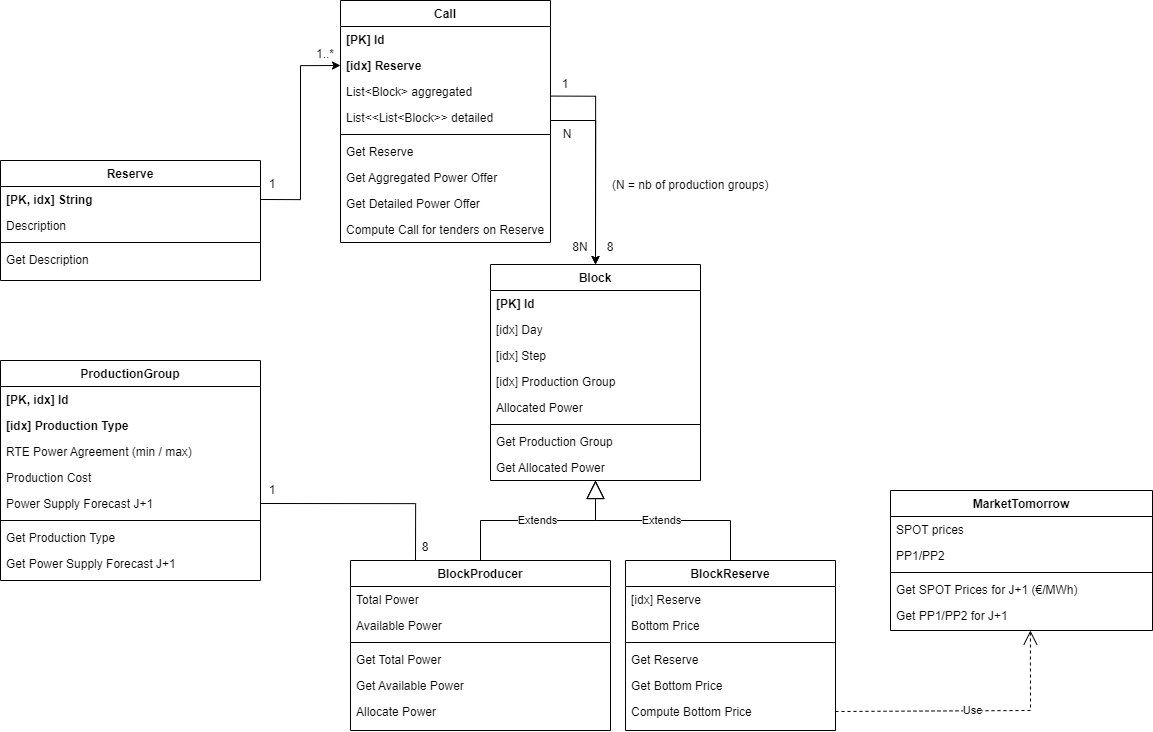

The diagram above was exported from draw.io. Its source (the exported page's mxGraphModel, read from the mxfile embedded in the PNG):
<mxGraphModel dx="4060" dy="2604" grid="1" gridSize="10" guides="1" tooltips="1" connect="1" arrows="1" fold="1" page="1" pageScale="1" pageWidth="1100" pageHeight="850" background="none" math="0" shadow="0">
  <root>
    <mxCell id="0" />
    <mxCell id="1" parent="0" />
    <mxCell id="2" value="Reserve" style="swimlane;fontStyle=1;align=center;verticalAlign=top;childLayout=stackLayout;horizontal=1;startSize=26;horizontalStack=0;resizeParent=1;resizeLast=0;collapsible=1;marginBottom=0;rounded=0;shadow=0;strokeWidth=1;" vertex="1" parent="1">
      <mxGeometry x="-760" y="-100" width="260" height="120" as="geometry">
        <mxRectangle x="130" y="380" width="160" height="26" as="alternateBounds" />
      </mxGeometry>
    </mxCell>
    <mxCell id="3" value="[PK, idx] String" style="text;align=left;verticalAlign=top;spacingLeft=4;spacingRight=4;overflow=hidden;rotatable=0;points=[[0,0.5],[1,0.5]];portConstraint=eastwest;fontStyle=1" vertex="1" parent="2">
      <mxGeometry y="26" width="260" height="26" as="geometry" />
    </mxCell>
    <mxCell id="4" value="Description" style="text;align=left;verticalAlign=top;spacingLeft=4;spacingRight=4;overflow=hidden;rotatable=0;points=[[0,0.5],[1,0.5]];portConstraint=eastwest;" vertex="1" parent="2">
      <mxGeometry y="52" width="260" height="26" as="geometry" />
    </mxCell>
    <mxCell id="5" value="" style="line;html=1;strokeWidth=1;align=left;verticalAlign=middle;spacingTop=-1;spacingLeft=3;spacingRight=3;rotatable=0;labelPosition=right;points=[];portConstraint=eastwest;" vertex="1" parent="2">
      <mxGeometry y="78" width="260" height="8" as="geometry" />
    </mxCell>
    <mxCell id="6" value="Get Description" style="text;align=left;verticalAlign=top;spacingLeft=4;spacingRight=4;overflow=hidden;rotatable=0;points=[[0,0.5],[1,0.5]];portConstraint=eastwest;fontStyle=0" vertex="1" parent="2">
      <mxGeometry y="86" width="260" height="26" as="geometry" />
    </mxCell>
    <mxCell id="7" value="ProductionGroup" style="swimlane;fontStyle=1;align=center;verticalAlign=top;childLayout=stackLayout;horizontal=1;startSize=26;horizontalStack=0;resizeParent=1;resizeLast=0;collapsible=1;marginBottom=0;rounded=0;shadow=0;strokeWidth=1;" vertex="1" parent="1">
      <mxGeometry x="-760" y="100" width="260" height="220" as="geometry">
        <mxRectangle x="340" y="380" width="170" height="26" as="alternateBounds" />
      </mxGeometry>
    </mxCell>
    <mxCell id="8" value="[PK, idx] Id" style="text;align=left;verticalAlign=top;spacingLeft=4;spacingRight=4;overflow=hidden;rotatable=0;points=[[0,0.5],[1,0.5]];portConstraint=eastwest;fontStyle=1" vertex="1" parent="7">
      <mxGeometry y="26" width="260" height="26" as="geometry" />
    </mxCell>
    <mxCell id="9" value="[idx] Production Type" style="text;align=left;verticalAlign=top;spacingLeft=4;spacingRight=4;overflow=hidden;rotatable=0;points=[[0,0.5],[1,0.5]];portConstraint=eastwest;fontStyle=1" vertex="1" parent="7">
      <mxGeometry y="52" width="260" height="26" as="geometry" />
    </mxCell>
    <mxCell id="10" value="RTE Power Agreement (min / max)" style="text;align=left;verticalAlign=top;spacingLeft=4;spacingRight=4;overflow=hidden;rotatable=0;points=[[0,0.5],[1,0.5]];portConstraint=eastwest;" vertex="1" parent="7">
      <mxGeometry y="78" width="260" height="26" as="geometry" />
    </mxCell>
    <mxCell id="11" value="Production Cost" style="text;align=left;verticalAlign=top;spacingLeft=4;spacingRight=4;overflow=hidden;rotatable=0;points=[[0,0.5],[1,0.5]];portConstraint=eastwest;" vertex="1" parent="7">
      <mxGeometry y="104" width="260" height="26" as="geometry" />
    </mxCell>
    <mxCell id="12" value="Power Supply Forecast J+1" style="text;align=left;verticalAlign=top;spacingLeft=4;spacingRight=4;overflow=hidden;rotatable=0;points=[[0,0.5],[1,0.5]];portConstraint=eastwest;" vertex="1" parent="7">
      <mxGeometry y="130" width="260" height="26" as="geometry" />
    </mxCell>
    <mxCell id="13" value="" style="line;html=1;strokeWidth=1;align=left;verticalAlign=middle;spacingTop=-1;spacingLeft=3;spacingRight=3;rotatable=0;labelPosition=right;points=[];portConstraint=eastwest;" vertex="1" parent="7">
      <mxGeometry y="156" width="260" height="8" as="geometry" />
    </mxCell>
    <mxCell id="14" value="Get Production Type" style="text;align=left;verticalAlign=top;spacingLeft=4;spacingRight=4;overflow=hidden;rotatable=0;points=[[0,0.5],[1,0.5]];portConstraint=eastwest;" vertex="1" parent="7">
      <mxGeometry y="164" width="260" height="26" as="geometry" />
    </mxCell>
    <mxCell id="15" value="Get Power Supply Forecast J+1" style="text;align=left;verticalAlign=top;spacingLeft=4;spacingRight=4;overflow=hidden;rotatable=0;points=[[0,0.5],[1,0.5]];portConstraint=eastwest;" vertex="1" parent="7">
      <mxGeometry y="190" width="260" height="26" as="geometry" />
    </mxCell>
    <mxCell id="16" value="Call" style="swimlane;fontStyle=1;align=center;verticalAlign=top;childLayout=stackLayout;horizontal=1;startSize=26;horizontalStack=0;resizeParent=1;resizeLast=0;collapsible=1;marginBottom=0;rounded=0;shadow=0;strokeWidth=1;" vertex="1" parent="1">
      <mxGeometry x="-420" y="-260" width="210" height="242" as="geometry">
        <mxRectangle x="550" y="140" width="160" height="26" as="alternateBounds" />
      </mxGeometry>
    </mxCell>
    <mxCell id="17" value="[PK] Id" style="text;align=left;verticalAlign=top;spacingLeft=4;spacingRight=4;overflow=hidden;rotatable=0;points=[[0,0.5],[1,0.5]];portConstraint=eastwest;fontStyle=1" vertex="1" parent="16">
      <mxGeometry y="26" width="210" height="26" as="geometry" />
    </mxCell>
    <mxCell id="18" value="[idx] Reserve" style="text;align=left;verticalAlign=top;spacingLeft=4;spacingRight=4;overflow=hidden;rotatable=0;points=[[0,0.5],[1,0.5]];portConstraint=eastwest;fontStyle=1" vertex="1" parent="16">
      <mxGeometry y="52" width="210" height="26" as="geometry" />
    </mxCell>
    <mxCell id="19" value="List&lt;Block&gt; aggregated" style="text;align=left;verticalAlign=top;spacingLeft=4;spacingRight=4;overflow=hidden;rotatable=0;points=[[0,0.5],[1,0.5]];portConstraint=eastwest;rounded=0;shadow=0;html=0;" vertex="1" parent="16">
      <mxGeometry y="78" width="210" height="26" as="geometry" />
    </mxCell>
    <mxCell id="20" value="List&lt;&lt;List&lt;Block&gt;&gt; detailed" style="text;align=left;verticalAlign=top;spacingLeft=4;spacingRight=4;overflow=hidden;rotatable=0;points=[[0,0.5],[1,0.5]];portConstraint=eastwest;rounded=0;shadow=0;html=0;" vertex="1" parent="16">
      <mxGeometry y="104" width="210" height="26" as="geometry" />
    </mxCell>
    <mxCell id="21" value="" style="line;html=1;strokeWidth=1;align=left;verticalAlign=middle;spacingTop=-1;spacingLeft=3;spacingRight=3;rotatable=0;labelPosition=right;points=[];portConstraint=eastwest;" vertex="1" parent="16">
      <mxGeometry y="130" width="210" height="8" as="geometry" />
    </mxCell>
    <mxCell id="22" value="Get Reserve" style="text;align=left;verticalAlign=top;spacingLeft=4;spacingRight=4;overflow=hidden;rotatable=0;points=[[0,0.5],[1,0.5]];portConstraint=eastwest;" vertex="1" parent="16">
      <mxGeometry y="138" width="210" height="26" as="geometry" />
    </mxCell>
    <mxCell id="23" value="Get Aggregated Power Offer " style="text;align=left;verticalAlign=top;spacingLeft=4;spacingRight=4;overflow=hidden;rotatable=0;points=[[0,0.5],[1,0.5]];portConstraint=eastwest;" vertex="1" parent="16">
      <mxGeometry y="164" width="210" height="26" as="geometry" />
    </mxCell>
    <mxCell id="24" value="Get Detailed Power Offer " style="text;align=left;verticalAlign=top;spacingLeft=4;spacingRight=4;overflow=hidden;rotatable=0;points=[[0,0.5],[1,0.5]];portConstraint=eastwest;" vertex="1" parent="16">
      <mxGeometry y="190" width="210" height="26" as="geometry" />
    </mxCell>
    <mxCell id="25" value="Compute Call for tenders on Reserve" style="text;align=left;verticalAlign=top;spacingLeft=4;spacingRight=4;overflow=hidden;rotatable=0;points=[[0,0.5],[1,0.5]];portConstraint=eastwest;" vertex="1" parent="16">
      <mxGeometry y="216" width="210" height="26" as="geometry" />
    </mxCell>
    <mxCell id="26" value="BlockReserve" style="swimlane;fontStyle=1;align=center;verticalAlign=top;childLayout=stackLayout;horizontal=1;startSize=26;horizontalStack=0;resizeParent=1;resizeLast=0;collapsible=1;marginBottom=0;rounded=0;shadow=0;strokeWidth=1;" vertex="1" parent="1">
      <mxGeometry x="-135" y="300" width="210" height="170" as="geometry">
        <mxRectangle x="550" y="140" width="160" height="26" as="alternateBounds" />
      </mxGeometry>
    </mxCell>
    <mxCell id="27" value="[idx] Reserve" style="text;align=left;verticalAlign=top;spacingLeft=4;spacingRight=4;overflow=hidden;rotatable=0;points=[[0,0.5],[1,0.5]];portConstraint=eastwest;rounded=0;shadow=0;html=0;" vertex="1" parent="26">
      <mxGeometry y="26" width="210" height="26" as="geometry" />
    </mxCell>
    <mxCell id="28" value="Bottom Price" style="text;align=left;verticalAlign=top;spacingLeft=4;spacingRight=4;overflow=hidden;rotatable=0;points=[[0,0.5],[1,0.5]];portConstraint=eastwest;rounded=0;shadow=0;html=0;" vertex="1" parent="26">
      <mxGeometry y="52" width="210" height="26" as="geometry" />
    </mxCell>
    <mxCell id="29" value="" style="line;html=1;strokeWidth=1;align=left;verticalAlign=middle;spacingTop=-1;spacingLeft=3;spacingRight=3;rotatable=0;labelPosition=right;points=[];portConstraint=eastwest;" vertex="1" parent="26">
      <mxGeometry y="78" width="210" height="8" as="geometry" />
    </mxCell>
    <mxCell id="30" value="Get Reserve" style="text;align=left;verticalAlign=top;spacingLeft=4;spacingRight=4;overflow=hidden;rotatable=0;points=[[0,0.5],[1,0.5]];portConstraint=eastwest;" vertex="1" parent="26">
      <mxGeometry y="86" width="210" height="26" as="geometry" />
    </mxCell>
    <mxCell id="31" value="Get Bottom Price" style="text;align=left;verticalAlign=top;spacingLeft=4;spacingRight=4;overflow=hidden;rotatable=0;points=[[0,0.5],[1,0.5]];portConstraint=eastwest;" vertex="1" parent="26">
      <mxGeometry y="112" width="210" height="26" as="geometry" />
    </mxCell>
    <mxCell id="32" value="Compute Bottom Price" style="text;align=left;verticalAlign=top;spacingLeft=4;spacingRight=4;overflow=hidden;rotatable=0;points=[[0,0.5],[1,0.5]];portConstraint=eastwest;" vertex="1" parent="26">
      <mxGeometry y="138" width="210" height="26" as="geometry" />
    </mxCell>
    <mxCell id="33" value="MarketTomorrow" style="swimlane;fontStyle=1;align=center;verticalAlign=top;childLayout=stackLayout;horizontal=1;startSize=26;horizontalStack=0;resizeParent=1;resizeLast=0;collapsible=1;marginBottom=0;rounded=0;shadow=0;strokeWidth=1;" vertex="1" parent="1">
      <mxGeometry x="130" y="230" width="262" height="140" as="geometry">
        <mxRectangle x="130" y="380" width="160" height="26" as="alternateBounds" />
      </mxGeometry>
    </mxCell>
    <mxCell id="34" value="SPOT prices" style="text;align=left;verticalAlign=top;spacingLeft=4;spacingRight=4;overflow=hidden;rotatable=0;points=[[0,0.5],[1,0.5]];portConstraint=eastwest;rounded=0;shadow=0;html=0;" vertex="1" parent="33">
      <mxGeometry y="26" width="262" height="26" as="geometry" />
    </mxCell>
    <mxCell id="35" value="PP1/PP2" style="text;align=left;verticalAlign=top;spacingLeft=4;spacingRight=4;overflow=hidden;rotatable=0;points=[[0,0.5],[1,0.5]];portConstraint=eastwest;rounded=0;shadow=0;html=0;" vertex="1" parent="33">
      <mxGeometry y="52" width="262" height="26" as="geometry" />
    </mxCell>
    <mxCell id="36" value="" style="line;html=1;strokeWidth=1;align=left;verticalAlign=middle;spacingTop=-1;spacingLeft=3;spacingRight=3;rotatable=0;labelPosition=right;points=[];portConstraint=eastwest;" vertex="1" parent="33">
      <mxGeometry y="78" width="262" height="8" as="geometry" />
    </mxCell>
    <mxCell id="37" value="Get SPOT Prices for J+1 (€/MWh)" style="text;align=left;verticalAlign=top;spacingLeft=4;spacingRight=4;overflow=hidden;rotatable=0;points=[[0,0.5],[1,0.5]];portConstraint=eastwest;fontStyle=0" vertex="1" parent="33">
      <mxGeometry y="86" width="262" height="26" as="geometry" />
    </mxCell>
    <mxCell id="38" value="Get PP1/PP2 for J+1" style="text;align=left;verticalAlign=top;spacingLeft=4;spacingRight=4;overflow=hidden;rotatable=0;points=[[0,0.5],[1,0.5]];portConstraint=eastwest;fontStyle=0" vertex="1" parent="33">
      <mxGeometry y="112" width="262" height="26" as="geometry" />
    </mxCell>
    <mxCell id="39" value="BlockProducer" style="swimlane;fontStyle=1;align=center;verticalAlign=top;childLayout=stackLayout;horizontal=1;startSize=26;horizontalStack=0;resizeParent=1;resizeLast=0;collapsible=1;marginBottom=0;rounded=0;shadow=0;strokeWidth=1;" vertex="1" parent="1">
      <mxGeometry x="-410" y="300" width="260" height="170" as="geometry">
        <mxRectangle x="340" y="380" width="170" height="26" as="alternateBounds" />
      </mxGeometry>
    </mxCell>
    <mxCell id="40" value="Total Power" style="text;align=left;verticalAlign=top;spacingLeft=4;spacingRight=4;overflow=hidden;rotatable=0;points=[[0,0.5],[1,0.5]];portConstraint=eastwest;" vertex="1" parent="39">
      <mxGeometry y="26" width="260" height="26" as="geometry" />
    </mxCell>
    <mxCell id="41" value="Available Power" style="text;align=left;verticalAlign=top;spacingLeft=4;spacingRight=4;overflow=hidden;rotatable=0;points=[[0,0.5],[1,0.5]];portConstraint=eastwest;" vertex="1" parent="39">
      <mxGeometry y="52" width="260" height="26" as="geometry" />
    </mxCell>
    <mxCell id="42" value="" style="line;html=1;strokeWidth=1;align=left;verticalAlign=middle;spacingTop=-1;spacingLeft=3;spacingRight=3;rotatable=0;labelPosition=right;points=[];portConstraint=eastwest;" vertex="1" parent="39">
      <mxGeometry y="78" width="260" height="8" as="geometry" />
    </mxCell>
    <mxCell id="43" value="Get Total Power" style="text;align=left;verticalAlign=top;spacingLeft=4;spacingRight=4;overflow=hidden;rotatable=0;points=[[0,0.5],[1,0.5]];portConstraint=eastwest;" vertex="1" parent="39">
      <mxGeometry y="86" width="260" height="26" as="geometry" />
    </mxCell>
    <mxCell id="44" value="Get Available Power" style="text;align=left;verticalAlign=top;spacingLeft=4;spacingRight=4;overflow=hidden;rotatable=0;points=[[0,0.5],[1,0.5]];portConstraint=eastwest;" vertex="1" parent="39">
      <mxGeometry y="112" width="260" height="26" as="geometry" />
    </mxCell>
    <mxCell id="45" value="Allocate Power" style="text;align=left;verticalAlign=top;spacingLeft=4;spacingRight=4;overflow=hidden;rotatable=0;points=[[0,0.5],[1,0.5]];portConstraint=eastwest;" vertex="1" parent="39">
      <mxGeometry y="138" width="260" height="26" as="geometry" />
    </mxCell>
    <mxCell id="46" style="edgeStyle=orthogonalEdgeStyle;rounded=0;orthogonalLoop=1;jettySize=auto;html=1;exitX=1;exitY=0.5;exitDx=0;exitDy=0;entryX=0.25;entryY=0;entryDx=0;entryDy=0;endArrow=none;endFill=0;" edge="1" source="12" target="39" parent="1">
      <mxGeometry relative="1" as="geometry">
        <mxPoint x="-409.22" y="411.5899999999999" as="targetPoint" />
      </mxGeometry>
    </mxCell>
    <mxCell id="47" value="" style="edgeStyle=orthogonalEdgeStyle;rounded=0;orthogonalLoop=1;jettySize=auto;html=1;entryX=0.5;entryY=0;entryDx=0;entryDy=0;exitX=0.006;exitY=0.696;exitDx=0;exitDy=0;exitPerimeter=0;" edge="1" target="48" parent="1">
      <mxGeometry relative="1" as="geometry">
        <mxPoint x="-209.73000000000002" y="-164.43200000000002" as="sourcePoint" />
        <Array as="points">
          <mxPoint x="-165" y="-164" />
        </Array>
      </mxGeometry>
    </mxCell>
    <mxCell id="48" value="Block" style="swimlane;fontStyle=1;align=center;verticalAlign=top;childLayout=stackLayout;horizontal=1;startSize=26;horizontalStack=0;resizeParent=1;resizeLast=0;collapsible=1;marginBottom=0;rounded=0;shadow=0;strokeWidth=1;" vertex="1" parent="1">
      <mxGeometry x="-270" y="4" width="210" height="216" as="geometry">
        <mxRectangle x="550" y="140" width="160" height="26" as="alternateBounds" />
      </mxGeometry>
    </mxCell>
    <mxCell id="49" value="[PK] Id" style="text;align=left;verticalAlign=top;spacingLeft=4;spacingRight=4;overflow=hidden;rotatable=0;points=[[0,0.5],[1,0.5]];portConstraint=eastwest;fontStyle=1" vertex="1" parent="48">
      <mxGeometry y="26" width="210" height="26" as="geometry" />
    </mxCell>
    <mxCell id="50" value="[idx] Day" style="text;align=left;verticalAlign=top;spacingLeft=4;spacingRight=4;overflow=hidden;rotatable=0;points=[[0,0.5],[1,0.5]];portConstraint=eastwest;rounded=0;shadow=0;html=0;" vertex="1" parent="48">
      <mxGeometry y="52" width="210" height="26" as="geometry" />
    </mxCell>
    <mxCell id="51" value="[idx] Step" style="text;align=left;verticalAlign=top;spacingLeft=4;spacingRight=4;overflow=hidden;rotatable=0;points=[[0,0.5],[1,0.5]];portConstraint=eastwest;rounded=0;shadow=0;html=0;" vertex="1" parent="48">
      <mxGeometry y="78" width="210" height="26" as="geometry" />
    </mxCell>
    <mxCell id="52" value="[idx] Production Group" style="text;align=left;verticalAlign=top;spacingLeft=4;spacingRight=4;overflow=hidden;rotatable=0;points=[[0,0.5],[1,0.5]];portConstraint=eastwest;rounded=0;shadow=0;html=0;" vertex="1" parent="48">
      <mxGeometry y="104" width="210" height="26" as="geometry" />
    </mxCell>
    <mxCell id="53" value="Allocated Power" style="text;align=left;verticalAlign=top;spacingLeft=4;spacingRight=4;overflow=hidden;rotatable=0;points=[[0,0.5],[1,0.5]];portConstraint=eastwest;rounded=0;shadow=0;html=0;" vertex="1" parent="48">
      <mxGeometry y="130" width="210" height="26" as="geometry" />
    </mxCell>
    <mxCell id="54" value="" style="line;html=1;strokeWidth=1;align=left;verticalAlign=middle;spacingTop=-1;spacingLeft=3;spacingRight=3;rotatable=0;labelPosition=right;points=[];portConstraint=eastwest;" vertex="1" parent="48">
      <mxGeometry y="156" width="210" height="8" as="geometry" />
    </mxCell>
    <mxCell id="55" value="Get Production Group" style="text;align=left;verticalAlign=top;spacingLeft=4;spacingRight=4;overflow=hidden;rotatable=0;points=[[0,0.5],[1,0.5]];portConstraint=eastwest;" vertex="1" parent="48">
      <mxGeometry y="164" width="210" height="26" as="geometry" />
    </mxCell>
    <mxCell id="56" value="Get Allocated Power" style="text;align=left;verticalAlign=top;spacingLeft=4;spacingRight=4;overflow=hidden;rotatable=0;points=[[0,0.5],[1,0.5]];portConstraint=eastwest;" vertex="1" parent="48">
      <mxGeometry y="190" width="210" height="26" as="geometry" />
    </mxCell>
    <mxCell id="57" value="Extends" style="endArrow=block;endSize=16;endFill=0;html=1;rounded=0;exitX=0.5;exitY=0;exitDx=0;exitDy=0;entryX=0.5;entryY=1;entryDx=0;entryDy=0;" edge="1" source="39" target="48" parent="1">
      <mxGeometry width="160" relative="1" as="geometry">
        <mxPoint x="-370" y="350" as="sourcePoint" />
        <mxPoint x="-150.51" y="264.88599999999974" as="targetPoint" />
        <Array as="points">
          <mxPoint x="-280" y="260" />
          <mxPoint x="-165" y="260" />
        </Array>
      </mxGeometry>
    </mxCell>
    <mxCell id="58" value="Extends" style="endArrow=block;endSize=16;endFill=0;html=1;rounded=0;exitX=0.5;exitY=0;exitDx=0;exitDy=0;entryX=0.5;entryY=1;entryDx=0;entryDy=0;" edge="1" source="26" target="48" parent="1">
      <mxGeometry width="160" relative="1" as="geometry">
        <mxPoint x="-270" y="390" as="sourcePoint" />
        <mxPoint x="-170" y="340" as="targetPoint" />
        <Array as="points">
          <mxPoint x="-30" y="260" />
          <mxPoint x="-165" y="260" />
        </Array>
      </mxGeometry>
    </mxCell>
    <mxCell id="59" value="" style="edgeStyle=orthogonalEdgeStyle;rounded=0;orthogonalLoop=1;jettySize=auto;html=1;entryX=0.5;entryY=0;entryDx=0;entryDy=0;exitX=1;exitY=0.5;exitDx=0;exitDy=0;" edge="1" source="20" target="48" parent="1">
      <mxGeometry relative="1" as="geometry">
        <mxPoint x="-199.73000000000002" y="-154.43200000000002" as="sourcePoint" />
        <mxPoint x="-155" y="30" as="targetPoint" />
        <Array as="points">
          <mxPoint x="-210" y="-140" />
          <mxPoint x="-165" y="-140" />
        </Array>
      </mxGeometry>
    </mxCell>
    <mxCell id="60" value="1" style="text;html=1;strokeColor=none;fillColor=none;align=center;verticalAlign=middle;whiteSpace=wrap;rounded=0;" vertex="1" parent="1">
      <mxGeometry x="-503" y="216" width="30" height="27" as="geometry" />
    </mxCell>
    <mxCell id="61" value="8" style="text;html=1;strokeColor=none;fillColor=none;align=center;verticalAlign=middle;whiteSpace=wrap;rounded=0;" vertex="1" parent="1">
      <mxGeometry x="-350" y="273" width="30" height="27" as="geometry" />
    </mxCell>
    <mxCell id="62" style="edgeStyle=orthogonalEdgeStyle;rounded=0;orthogonalLoop=1;jettySize=auto;html=1;exitX=1;exitY=0.5;exitDx=0;exitDy=0;entryX=0;entryY=0.5;entryDx=0;entryDy=0;" edge="1" source="3" target="18" parent="1">
      <mxGeometry relative="1" as="geometry">
        <mxPoint x="-420" y="-190" as="targetPoint" />
        <Array as="points">
          <mxPoint x="-460" y="-61" />
          <mxPoint x="-460" y="-195" />
        </Array>
      </mxGeometry>
    </mxCell>
    <mxCell id="63" value="1" style="text;html=1;strokeColor=none;fillColor=none;align=center;verticalAlign=middle;whiteSpace=wrap;rounded=0;" vertex="1" parent="1">
      <mxGeometry x="-210" y="-190" width="30" height="27" as="geometry" />
    </mxCell>
    <mxCell id="64" value="8" style="text;html=1;strokeColor=none;fillColor=none;align=center;verticalAlign=middle;whiteSpace=wrap;rounded=0;" vertex="1" parent="1">
      <mxGeometry x="-165" y="-27" width="30" height="27" as="geometry" />
    </mxCell>
    <mxCell id="65" value="N" style="text;html=1;strokeColor=none;fillColor=none;align=center;verticalAlign=middle;whiteSpace=wrap;rounded=0;" vertex="1" parent="1">
      <mxGeometry x="-208" y="-140" width="30" height="27" as="geometry" />
    </mxCell>
    <mxCell id="66" value="8N" style="text;html=1;strokeColor=none;fillColor=none;align=center;verticalAlign=middle;whiteSpace=wrap;rounded=0;" vertex="1" parent="1">
      <mxGeometry x="-195" y="-27" width="30" height="27" as="geometry" />
    </mxCell>
    <mxCell id="67" value="(N = nb of production groups)" style="text;html=1;strokeColor=none;fillColor=none;align=left;verticalAlign=middle;whiteSpace=wrap;rounded=0;" vertex="1" parent="1">
      <mxGeometry x="-150" y="-90" width="165" height="30" as="geometry" />
    </mxCell>
    <mxCell id="68" value="Use" style="endArrow=open;endSize=12;dashed=1;html=1;rounded=0;exitX=1;exitY=0.5;exitDx=0;exitDy=0;entryX=0.534;entryY=1.077;entryDx=0;entryDy=0;entryPerimeter=0;" edge="1" source="32" target="38" parent="1">
      <mxGeometry width="160" relative="1" as="geometry">
        <mxPoint x="-200" y="250" as="sourcePoint" />
        <mxPoint x="-40" y="250" as="targetPoint" />
        <Array as="points">
          <mxPoint x="270" y="450" />
        </Array>
      </mxGeometry>
    </mxCell>
    <mxCell id="69" value="1" style="text;html=1;strokeColor=none;fillColor=none;align=center;verticalAlign=middle;whiteSpace=wrap;rounded=0;" vertex="1" parent="1">
      <mxGeometry x="-503" y="-90" width="30" height="27" as="geometry" />
    </mxCell>
    <mxCell id="70" value="1..*" style="text;html=1;strokeColor=none;fillColor=none;align=center;verticalAlign=middle;whiteSpace=wrap;rounded=0;" vertex="1" parent="1">
      <mxGeometry x="-450" y="-220" width="30" height="27" as="geometry" />
    </mxCell>
  </root>
</mxGraphModel>